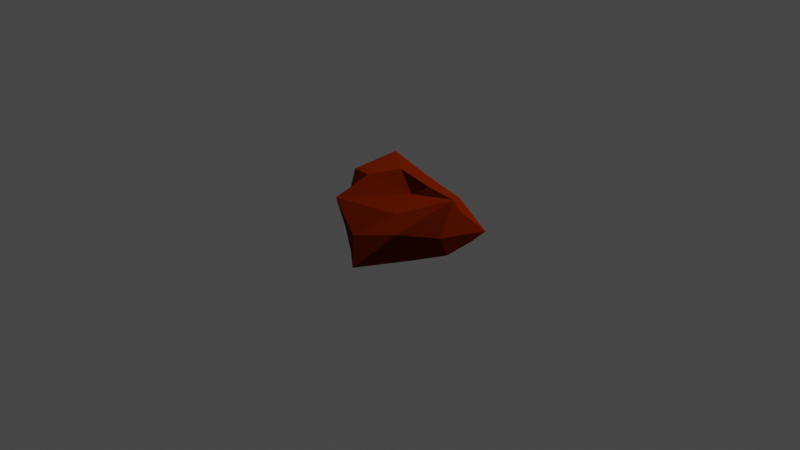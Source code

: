 # Source: Rock4.blend  (saved by Blender 2.92.15; exported with 4.5.12 LTS)
import bpy
from mathutils import Matrix  # noqa: F401  (used for matrix-valued properties, if any)

bpy.ops.wm.read_factory_settings(use_empty=True)
scene = bpy.context.scene
scene.name = 'Scene'

# ---- collections
col_collection = bpy.data.collections.new('Collection'); scene.collection.children.link(col_collection)

# ---- materials (node trees are filled in below, after node groups)
mat_material_001 = bpy.data.materials.new('Material.001')
mat_material_001.use_transparent_shadow = False

# ---- material node trees
mat_material_001.use_nodes = True; mat_material_001.node_tree.nodes.clear()
_N = mat_material_001.node_tree.nodes; _L = mat_material_001.node_tree.links
n0 = _N.new('ShaderNodeOutputMaterial'); n0.name = 'Material Output'; n0.location = (300, 300)
n1 = _N.new('ShaderNodeBsdfDiffuse'); n1.name = 'Diffuse BSDF'; n1.location = (10, 300)
n1.inputs[0].default_value = (0.1789, 0.01563, 0.0, 1.0)
n1.inputs[1].default_value = 1.0
_L.new(n1.outputs[0], n0.inputs[0])
n0.is_active_output = True

# ---- world
world_world = bpy.data.worlds.new('World'); scene.world = world_world
world_world.use_nodes = True; world_world.node_tree.nodes.clear()
_N = world_world.node_tree.nodes; _L = world_world.node_tree.links
n0 = _N.new('ShaderNodeOutputWorld'); n0.name = 'World Output'; n0.location = (300, 300)
n1 = _N.new('ShaderNodeBackground'); n1.name = 'Background'; n1.location = (10, 300)
n1.inputs[0].default_value = (0.05088, 0.05088, 0.05088, 1.0)
_L.new(n1.outputs[0], n0.inputs[0])
n0.is_active_output = True
world_world.color = (0.05088, 0.05088, 0.05088)
world_world.use_sun_shadow = False
world_world.sun_shadow_jitter_overblur = 0.0

# ---- cameras
cam_camera = bpy.data.cameras.new('Camera')
cam_camera.clip_end = 100.0
cam_camera.ortho_scale = 7.314

# ---- lights
light_light = bpy.data.lights.new('Light', 'POINT')
light_light.transmission_factor = 0.0
light_light.energy = 1000.0
light_light.shadow_soft_size = 0.1
light_light.shadow_maximum_resolution = 0.006
light_light.use_absolute_resolution = True

# ---- meshes
me_icosphere = bpy.data.meshes.new('Icosphere')
me_icosphere.from_pydata([(0.3437, 0.7601, -0.7316), (0.5598, -0.6322, -0.2661), (-0.3978, -0.9671, -0.5447), (-0.9491, 0.02356, -0.7167), (-0.09204, 1.093, -0.4624), (1.157, 0.9244, -0.4102), (0.428, -0.4783, 0.4155), (-0.8831, -0.6163, 0.2787), (-0.7166, 0.8479, 0.4801), (0.2764, 0.8506, 0.4472), (1.327, 0.3987, 0.4842), (-0.148, 0.1853, 1.006), (-0.1413, -0.3897, -0.8352), (0.4456, -0.1423, -0.7462), (-0.1233, -1.165, -0.7452), (1.121, 0.2492, -0.5026), (0.5248, 0.5291, -0.773), (-0.4262, 0.22, -0.773), (-0.7224, -0.4853, -0.6941), (-0.06295, 0.72, -0.773), (-0.573, 0.6517, -0.5353), (0.2629, 0.809, -0.5257), (1.222, -0.05982, 0.02356), (1.574, 0.8704, -0.01224), (-0.1357, -1.123, -0.03748), (0.6722, -0.7084, 0.1257), (-1.14, -0.2276, -0.9307), (-0.6852, -0.8529, -0.1334), (0.04905, 1.647, -0.05261), (-0.8629, 0.4081, 0.04119), (0.8584, 1.058, 0.02315), (0.1152, 1.152, -0.009519), (1.353, 0.157, 0.8281), (-0.6313, -1.125, 0.625), (-1.089, -0.2111, 0.8329), (-0.2244, 1.056, 0.5413), (0.9588, 0.7492, 0.5489), (0.2064, 0.143, 0.5722), (0.6337, 0.2099, 0.8478), (-0.5498, -0.3358, 0.9044), (-0.9104, 0.7556, 0.9941), (0.07468, 0.5808, 0.8766)], [], [(0, 13, 12), (1, 13, 15), (0, 12, 17), (0, 17, 19), (0, 19, 16), (1, 15, 22), (2, 14, 24), (3, 18, 26), (4, 20, 28), (5, 21, 30), (1, 22, 25), (2, 24, 27), (3, 26, 29), (4, 28, 31), (5, 30, 23), (6, 32, 37), (7, 33, 39), (8, 34, 40), (9, 35, 41), (10, 36, 38), (38, 41, 11), (38, 36, 41), (36, 9, 41), (41, 40, 11), (41, 35, 40), (35, 8, 40), (40, 39, 11), (40, 34, 39), (34, 7, 39), (39, 37, 11), (39, 33, 37), (33, 6, 37), (37, 38, 11), (37, 32, 38), (32, 10, 38), (23, 36, 10), (23, 30, 36), (30, 9, 36), (31, 35, 9), (31, 28, 35), (28, 8, 35), (29, 34, 8), (29, 26, 34), (26, 7, 34), (27, 33, 7), (27, 24, 33), (24, 6, 33), (25, 32, 6), (25, 22, 32), (22, 10, 32), (30, 31, 9), (30, 21, 31), (21, 4, 31), (28, 29, 8), (28, 20, 29), (20, 3, 29), (26, 27, 7), (26, 18, 27), (18, 2, 27), (24, 25, 6), (24, 14, 25), (14, 1, 25), (22, 23, 10), (22, 15, 23), (15, 5, 23), (16, 21, 5), (16, 19, 21), (19, 4, 21), (19, 20, 4), (19, 17, 20), (17, 3, 20), (17, 18, 3), (17, 12, 18), (12, 2, 18), (15, 16, 5), (15, 13, 16), (13, 0, 16), (12, 14, 2), (12, 13, 14), (13, 1, 14)])
_uv = me_icosphere.uv_layers.new(name='UVMap')
_uv.uv.foreach_set('vector', [0.8182, 0.0, 0.7727, 0.07873, 0.8636, 0.07873, 0.7273, 0.1575, 0.6818, 0.07873, 0.6364, 0.1575, 0.09091, 0.0, 0.04545, 0.07873, 0.1364, 0.07873, 0.2727, 0.0, 0.2273, 0.07873, 0.3182, 0.07873, 0.4545, 0.0, 0.4091, 0.07873, 0.5, 0.07873, 0.7273, 0.1575, 0.6364, 0.1575, 0.6818, 0.2362, 0.9091, 0.1575, 0.8182, 0.1575, 0.8636, 0.2362, 0.1818, 0.1575, 0.09091, 0.1575, 0.1364, 0.2362, 0.3636, 0.1575, 0.2727, 0.1575, 0.3182, 0.2362, 0.5455, 0.1575, 0.4545, 0.1575, 0.5, 0.2362, 0.7273, 0.1575, 0.6818, 0.2362, 0.7727, 0.2362, 0.9091, 0.1575, 0.8636, 0.2362, 0.9545, 0.2362, 0.1818, 0.1575, 0.1364, 0.2362, 0.2273, 0.2362, 0.3636, 0.1575, 0.3182, 0.2362, 0.4091, 0.2362, 0.5455, 0.1575, 0.5, 0.2362, 0.5909, 0.2362, 0.8182, 0.3149, 0.7273, 0.3149, 0.7727, 0.3937, 1.0, 0.3149, 0.9091, 0.3149, 0.9545, 0.3937, 0.2727, 0.3149, 0.1818, 0.3149, 0.2273, 0.3937, 0.4545, 0.3149, 0.3636, 0.3149, 0.4091, 0.3937, 0.6364, 0.3149, 0.5455, 0.3149, 0.5909, 0.3937, 0.5909, 0.3937, 0.5, 0.3937, 0.5455, 0.4724, 0.5909, 0.3937, 0.5455, 0.3149, 0.5, 0.3937, 0.5455, 0.3149, 0.4545, 0.3149, 0.5, 0.3937, 0.4091, 0.3937, 0.3182, 0.3937, 0.3636, 0.4724, 0.4091, 0.3937, 0.3636, 0.3149, 0.3182, 0.3937, 0.3636, 0.3149, 0.2727, 0.3149, 0.3182, 0.3937, 0.2273, 0.3937, 0.1364, 0.3937, 0.1818, 0.4724, 0.2273, 0.3937, 0.1818, 0.3149, 0.1364, 0.3937, 0.1818, 0.3149, 0.09091, 0.3149, 0.1364, 0.3937, 0.9545, 0.3937, 0.8636, 0.3937, 0.9091, 0.4724, 0.9545, 0.3937, 0.9091, 0.3149, 0.8636, 0.3937, 0.9091, 0.3149, 0.8182, 0.3149, 0.8636, 0.3937, 0.7727, 0.3937, 0.6818, 0.3937, 0.7273, 0.4724, 0.7727, 0.3937, 0.7273, 0.3149, 0.6818, 0.3937, 0.7273, 0.3149, 0.6364, 0.3149, 0.6818, 0.3937, 0.5909, 0.2362, 0.5455, 0.3149, 0.6364, 0.3149, 0.5909, 0.2362, 0.5, 0.2362, 0.5455, 0.3149, 0.5, 0.2362, 0.4545, 0.3149, 0.5455, 0.3149, 0.4091, 0.2362, 0.3636, 0.3149, 0.4545, 0.3149, 0.4091, 0.2362, 0.3182, 0.2362, 0.3636, 0.3149, 0.3182, 0.2362, 0.2727, 0.3149, 0.3636, 0.3149, 0.2273, 0.2362, 0.1818, 0.3149, 0.2727, 0.3149, 0.2273, 0.2362, 0.1364, 0.2362, 0.1818, 0.3149, 0.1364, 0.2362, 0.09091, 0.3149, 0.1818, 0.3149, 0.9545, 0.2362, 0.9091, 0.3149, 1.0, 0.3149, 0.9545, 0.2362, 0.8636, 0.2362, 0.9091, 0.3149, 0.8636, 0.2362, 0.8182, 0.3149, 0.9091, 0.3149, 0.7727, 0.2362, 0.7273, 0.3149, 0.8182, 0.3149, 0.7727, 0.2362, 0.6818, 0.2362, 0.7273, 0.3149, 0.6818, 0.2362, 0.6364, 0.3149, 0.7273, 0.3149, 0.5, 0.2362, 0.4091, 0.2362, 0.4545, 0.3149, 0.5, 0.2362, 0.4545, 0.1575, 0.4091, 0.2362, 0.4545, 0.1575, 0.3636, 0.1575, 0.4091, 0.2362, 0.3182, 0.2362, 0.2273, 0.2362, 0.2727, 0.3149, 0.3182, 0.2362, 0.2727, 0.1575, 0.2273, 0.2362, 0.2727, 0.1575, 0.1818, 0.1575, 0.2273, 0.2362, 0.1364, 0.2362, 0.04545, 0.2362, 0.09091, 0.3149, 0.1364, 0.2362, 0.09091, 0.1575, 0.04545, 0.2362, 0.09091, 0.1575, 0.0, 0.1575, 0.04545, 0.2362, 0.8636, 0.2362, 0.7727, 0.2362, 0.8182, 0.3149, 0.8636, 0.2362, 0.8182, 0.1575, 0.7727, 0.2362, 0.8182, 0.1575, 0.7273, 0.1575, 0.7727, 0.2362, 0.6818, 0.2362, 0.5909, 0.2362, 0.6364, 0.3149, 0.6818, 0.2362, 0.6364, 0.1575, 0.5909, 0.2362, 0.6364, 0.1575, 0.5455, 0.1575, 0.5909, 0.2362, 0.5, 0.07873, 0.4545, 0.1575, 0.5455, 0.1575, 0.5, 0.07873, 0.4091, 0.07873, 0.4545, 0.1575, 0.4091, 0.07873, 0.3636, 0.1575, 0.4545, 0.1575, 0.3182, 0.07873, 0.2727, 0.1575, 0.3636, 0.1575, 0.3182, 0.07873, 0.2273, 0.07873, 0.2727, 0.1575, 0.2273, 0.07873, 0.1818, 0.1575, 0.2727, 0.1575, 0.1364, 0.07873, 0.09091, 0.1575, 0.1818, 0.1575, 0.1364, 0.07873, 0.04545, 0.07873, 0.09091, 0.1575, 0.04545, 0.07873, 0.0, 0.1575, 0.09091, 0.1575, 0.6364, 0.1575, 0.5909, 0.07873, 0.5455, 0.1575, 0.6364, 0.1575, 0.6818, 0.07873, 0.5909, 0.07873, 0.6818, 0.07873, 0.6364, 0.0, 0.5909, 0.07873, 0.8636, 0.07873, 0.8182, 0.1575, 0.9091, 0.1575, 0.8636, 0.07873, 0.7727, 0.07873, 0.8182, 0.1575, 0.7727, 0.07873, 0.7273, 0.1575, 0.8182, 0.1575])
me_icosphere.materials.append(mat_material_001)
me_icosphere.use_remesh_fix_poles = True
me_icosphere.use_remesh_preserve_attributes = False
me_icosphere.use_mirror_vertex_groups = False
me_icosphere.update()

# ---- objects
ob_light = bpy.data.objects.new('Light', light_light)
ob_camera = bpy.data.objects.new('Camera', cam_camera)
ob_icosphere = bpy.data.objects.new('Icosphere', me_icosphere)

# ---- transforms, parenting, visibility, modifiers, constraints
ob_light.location = (4.076, 1.005, 5.904)
ob_light.rotation_euler = (0.6503, 0.05522, 1.866)
ob_light.lock_rotations_4d = False
ob_light.empty_display_type = 'ARROWS'
ob_light.color = (0.0, 0.0, 0.0, 0.0)
ob_light.lineart.crease_threshold = 0.0
ob_camera.location = (7.359, -6.926, 4.958)
ob_camera.rotation_euler = (1.109, 0.0, 0.8149)
ob_camera.lock_rotations_4d = False
ob_camera.empty_display_type = 'ARROWS'
ob_camera.color = (0.0, 0.0, 0.0, 0.0)
ob_camera.display_type = 'WIRE'
ob_camera.lineart.crease_threshold = 0.0
ob_icosphere.location = (0.0, 0.0, 0.0)
ob_icosphere.scale = (0.5, 0.5, 0.5)
ob_icosphere.lineart.crease_threshold = 0.0

# ---- collection membership
col_collection.objects.link(ob_light)
col_collection.objects.link(ob_camera)
col_collection.objects.link(ob_icosphere)

# ---- scene / render settings (as saved in the file)
scene.camera = ob_camera
scene.frame_start = 1; scene.frame_end = 250; scene.frame_set(1)
scene.render.engine = 'BLENDER_EEVEE_NEXT'
scene.cycles.use_denoising = False
scene.cycles.samples = 128
scene.cycles.sampling_pattern = 'TABULATED_SOBOL'
scene.cycles.use_adaptive_sampling = False
scene.cycles.use_light_tree = False
scene.view_settings.view_transform = 'Filmic'
bpy.context.view_layer.update()
